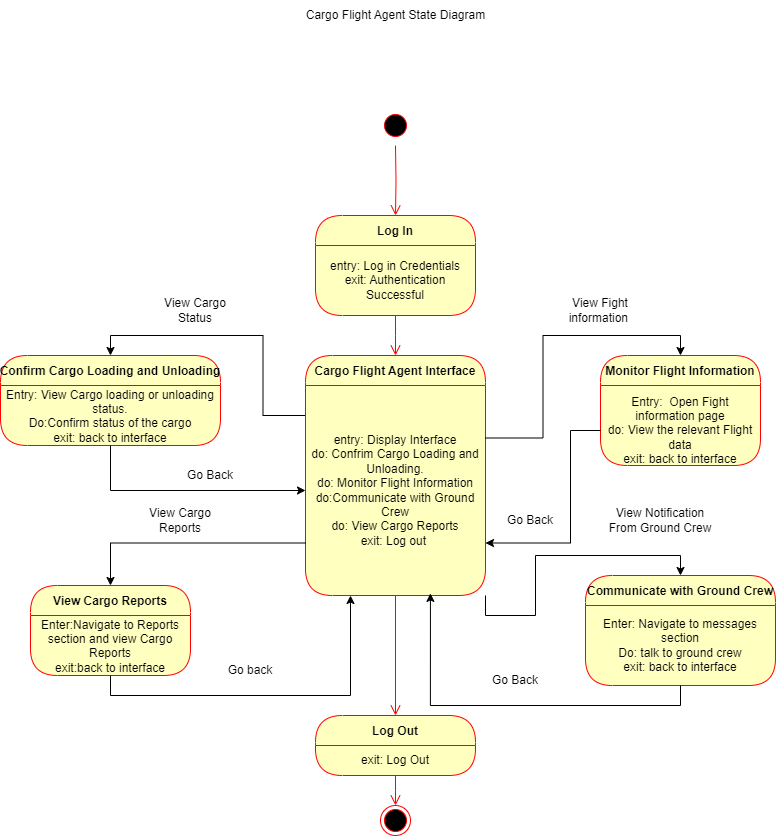

The diagram above was exported from draw.io. Its source (the exported page's mxGraphModel, read from the mxfile embedded in the PNG):
<mxGraphModel dx="1434" dy="772" grid="1" gridSize="10" guides="1" tooltips="1" connect="1" arrows="1" fold="1" page="1" pageScale="1" pageWidth="850" pageHeight="1100" math="0" shadow="0">
  <root>
    <mxCell id="0" />
    <mxCell id="1" parent="0" />
    <mxCell id="Q4QXoEUKTcbMUr3jFE4a-1" value="Log In" style="swimlane;fontStyle=1;align=center;verticalAlign=middle;childLayout=stackLayout;horizontal=1;startSize=30;horizontalStack=0;resizeParent=0;resizeLast=1;container=0;fontColor=#000000;collapsible=0;rounded=1;arcSize=30;strokeColor=#ff0000;fillColor=#ffffc0;swimlaneFillColor=#ffffc0;dropTarget=0;" vertex="1" parent="1">
      <mxGeometry x="345" y="275" width="160" height="100" as="geometry" />
    </mxCell>
    <mxCell id="Q4QXoEUKTcbMUr3jFE4a-2" value="entry: Log in Credentials&lt;div&gt;exit: Authentication Successful&lt;/div&gt;" style="text;html=1;strokeColor=none;fillColor=none;align=center;verticalAlign=middle;spacingLeft=4;spacingRight=4;whiteSpace=wrap;overflow=hidden;rotatable=0;fontColor=#000000;" vertex="1" parent="Q4QXoEUKTcbMUr3jFE4a-1">
      <mxGeometry y="30" width="160" height="70" as="geometry" />
    </mxCell>
    <mxCell id="Q4QXoEUKTcbMUr3jFE4a-3" value="" style="edgeStyle=orthogonalEdgeStyle;html=1;verticalAlign=bottom;endArrow=open;endSize=8;strokeColor=#ff0000;rounded=0;" edge="1" source="Q4QXoEUKTcbMUr3jFE4a-1" parent="1">
      <mxGeometry relative="1" as="geometry">
        <mxPoint x="425" y="415" as="targetPoint" />
      </mxGeometry>
    </mxCell>
    <mxCell id="Q4QXoEUKTcbMUr3jFE4a-4" value="" style="ellipse;html=1;shape=endState;fillColor=#000000;strokeColor=#ff0000;" vertex="1" parent="1">
      <mxGeometry x="410" y="865" width="30" height="30" as="geometry" />
    </mxCell>
    <mxCell id="Q4QXoEUKTcbMUr3jFE4a-5" value="" style="ellipse;html=1;shape=startState;fillColor=#000000;strokeColor=#ff0000;" vertex="1" parent="1">
      <mxGeometry x="410" y="170" width="30" height="30" as="geometry" />
    </mxCell>
    <mxCell id="Q4QXoEUKTcbMUr3jFE4a-6" value="" style="edgeStyle=orthogonalEdgeStyle;html=1;verticalAlign=bottom;endArrow=open;endSize=8;strokeColor=#ff0000;rounded=0;" edge="1" parent="1" target="Q4QXoEUKTcbMUr3jFE4a-1">
      <mxGeometry relative="1" as="geometry">
        <mxPoint x="430" y="595" as="targetPoint" />
        <mxPoint x="425" y="205" as="sourcePoint" />
      </mxGeometry>
    </mxCell>
    <mxCell id="Q4QXoEUKTcbMUr3jFE4a-36" style="edgeStyle=orthogonalEdgeStyle;rounded=0;orthogonalLoop=1;jettySize=auto;html=1;exitX=0;exitY=0.25;exitDx=0;exitDy=0;entryX=0.5;entryY=0;entryDx=0;entryDy=0;" edge="1" parent="1" source="Q4QXoEUKTcbMUr3jFE4a-8" target="Q4QXoEUKTcbMUr3jFE4a-20">
      <mxGeometry relative="1" as="geometry" />
    </mxCell>
    <mxCell id="Q4QXoEUKTcbMUr3jFE4a-8" value="Cargo Flight Agent Interface" style="swimlane;fontStyle=1;align=center;verticalAlign=middle;childLayout=stackLayout;horizontal=1;startSize=30;horizontalStack=0;resizeParent=0;resizeLast=1;container=0;fontColor=#000000;collapsible=0;rounded=1;arcSize=30;strokeColor=#ff0000;fillColor=#ffffc0;swimlaneFillColor=#ffffc0;dropTarget=0;" vertex="1" parent="1">
      <mxGeometry x="335" y="415" width="180" height="240" as="geometry" />
    </mxCell>
    <mxCell id="Q4QXoEUKTcbMUr3jFE4a-9" value="entry: Display Interface&lt;div&gt;&lt;span style=&quot;background-color: initial;&quot;&gt;do: Confrim Cargo Loading and Unloading.&lt;/span&gt;&lt;/div&gt;&lt;div&gt;&lt;span style=&quot;background-color: initial;&quot;&gt;do: Monitor Flight Information&lt;/span&gt;&lt;/div&gt;&lt;div&gt;&lt;span style=&quot;background-color: initial;&quot;&gt;do:Communicate with Ground Crew&lt;/span&gt;&lt;/div&gt;&lt;div&gt;&lt;span style=&quot;background-color: initial;&quot;&gt;do: View Cargo Reports&lt;/span&gt;&lt;/div&gt;&lt;div&gt;&lt;span style=&quot;background-color: initial;&quot;&gt;exit: Log out&amp;nbsp;&lt;/span&gt;&lt;/div&gt;" style="text;html=1;strokeColor=none;fillColor=none;align=center;verticalAlign=middle;spacingLeft=4;spacingRight=4;whiteSpace=wrap;overflow=hidden;rotatable=0;fontColor=#000000;" vertex="1" parent="Q4QXoEUKTcbMUr3jFE4a-8">
      <mxGeometry y="30" width="180" height="210" as="geometry" />
    </mxCell>
    <mxCell id="Q4QXoEUKTcbMUr3jFE4a-10" value="" style="edgeStyle=orthogonalEdgeStyle;html=1;verticalAlign=bottom;endArrow=open;endSize=8;strokeColor=#ff0000;rounded=0;" edge="1" source="Q4QXoEUKTcbMUr3jFE4a-8" parent="1" target="Q4QXoEUKTcbMUr3jFE4a-23">
      <mxGeometry relative="1" as="geometry">
        <mxPoint x="425" y="635" as="targetPoint" />
      </mxGeometry>
    </mxCell>
    <mxCell id="Q4QXoEUKTcbMUr3jFE4a-11" value="Communicate with Ground Crew" style="swimlane;fontStyle=1;align=center;verticalAlign=middle;childLayout=stackLayout;horizontal=1;startSize=30;horizontalStack=0;resizeParent=0;resizeLast=1;container=0;fontColor=#000000;collapsible=0;rounded=1;arcSize=30;strokeColor=#ff0000;fillColor=#ffffc0;swimlaneFillColor=#ffffc0;dropTarget=0;" vertex="1" parent="1">
      <mxGeometry x="615" y="635" width="190" height="110" as="geometry" />
    </mxCell>
    <mxCell id="Q4QXoEUKTcbMUr3jFE4a-12" value="Enter: Navigate to messages section&lt;div&gt;Do: talk to ground crew&lt;/div&gt;&lt;div&gt;exit: back to interface&lt;/div&gt;" style="text;html=1;strokeColor=none;fillColor=none;align=center;verticalAlign=middle;spacingLeft=4;spacingRight=4;whiteSpace=wrap;overflow=hidden;rotatable=0;fontColor=#000000;" vertex="1" parent="Q4QXoEUKTcbMUr3jFE4a-11">
      <mxGeometry y="30" width="190" height="80" as="geometry" />
    </mxCell>
    <mxCell id="Q4QXoEUKTcbMUr3jFE4a-14" value="Monitor Flight Information" style="swimlane;fontStyle=1;align=center;verticalAlign=middle;childLayout=stackLayout;horizontal=1;startSize=30;horizontalStack=0;resizeParent=0;resizeLast=1;container=0;fontColor=#000000;collapsible=0;rounded=1;arcSize=30;strokeColor=#ff0000;fillColor=#ffffc0;swimlaneFillColor=#ffffc0;dropTarget=0;" vertex="1" parent="1">
      <mxGeometry x="630" y="415" width="160" height="110" as="geometry" />
    </mxCell>
    <mxCell id="Q4QXoEUKTcbMUr3jFE4a-17" value="View Cargo Reports" style="swimlane;fontStyle=1;align=center;verticalAlign=middle;childLayout=stackLayout;horizontal=1;startSize=30;horizontalStack=0;resizeParent=0;resizeLast=1;container=0;fontColor=#000000;collapsible=0;rounded=1;arcSize=30;strokeColor=#ff0000;fillColor=#ffffc0;swimlaneFillColor=#ffffc0;dropTarget=0;" vertex="1" parent="1">
      <mxGeometry x="60" y="645" width="160" height="90" as="geometry" />
    </mxCell>
    <mxCell id="Q4QXoEUKTcbMUr3jFE4a-18" value="Enter:Navigate to Reports section and view Cargo Reports&lt;div&gt;exit:back to interface&lt;/div&gt;" style="text;html=1;strokeColor=none;fillColor=none;align=center;verticalAlign=middle;spacingLeft=4;spacingRight=4;whiteSpace=wrap;overflow=hidden;rotatable=0;fontColor=#000000;" vertex="1" parent="Q4QXoEUKTcbMUr3jFE4a-17">
      <mxGeometry y="30" width="160" height="60" as="geometry" />
    </mxCell>
    <mxCell id="Q4QXoEUKTcbMUr3jFE4a-20" value="Confirm Cargo Loading and Unloading" style="swimlane;fontStyle=1;align=center;verticalAlign=middle;childLayout=stackLayout;horizontal=1;startSize=30;horizontalStack=0;resizeParent=0;resizeLast=1;container=0;fontColor=#000000;collapsible=0;rounded=1;arcSize=30;strokeColor=#ff0000;fillColor=#ffffc0;swimlaneFillColor=#ffffc0;dropTarget=0;" vertex="1" parent="1">
      <mxGeometry x="30" y="415" width="220" height="90" as="geometry" />
    </mxCell>
    <mxCell id="Q4QXoEUKTcbMUr3jFE4a-21" value="Entry: View Cargo loading or unloading status.&lt;div&gt;Do:Confirm status of the cargo&lt;/div&gt;&lt;div&gt;exit: back to interface&lt;/div&gt;" style="text;html=1;strokeColor=none;fillColor=none;align=center;verticalAlign=middle;spacingLeft=4;spacingRight=4;whiteSpace=wrap;overflow=hidden;rotatable=0;fontColor=#000000;" vertex="1" parent="Q4QXoEUKTcbMUr3jFE4a-20">
      <mxGeometry y="30" width="220" height="60" as="geometry" />
    </mxCell>
    <mxCell id="Q4QXoEUKTcbMUr3jFE4a-23" value="Log Out" style="swimlane;fontStyle=1;align=center;verticalAlign=middle;childLayout=stackLayout;horizontal=1;startSize=30;horizontalStack=0;resizeParent=0;resizeLast=1;container=0;fontColor=#000000;collapsible=0;rounded=1;arcSize=30;strokeColor=#ff0000;fillColor=#ffffc0;swimlaneFillColor=#ffffc0;dropTarget=0;" vertex="1" parent="1">
      <mxGeometry x="345" y="775" width="160" height="60" as="geometry" />
    </mxCell>
    <mxCell id="Q4QXoEUKTcbMUr3jFE4a-25" value="" style="edgeStyle=orthogonalEdgeStyle;html=1;verticalAlign=bottom;endArrow=open;endSize=8;strokeColor=#ff0000;rounded=0;" edge="1" source="Q4QXoEUKTcbMUr3jFE4a-23" parent="1">
      <mxGeometry relative="1" as="geometry">
        <mxPoint x="425" y="865" as="targetPoint" />
      </mxGeometry>
    </mxCell>
    <mxCell id="Q4QXoEUKTcbMUr3jFE4a-31" style="edgeStyle=orthogonalEdgeStyle;rounded=0;orthogonalLoop=1;jettySize=auto;html=1;entryX=1;entryY=0.75;entryDx=0;entryDy=0;" edge="1" parent="1" source="Q4QXoEUKTcbMUr3jFE4a-26" target="Q4QXoEUKTcbMUr3jFE4a-9">
      <mxGeometry relative="1" as="geometry">
        <Array as="points">
          <mxPoint x="600" y="490" />
          <mxPoint x="600" y="603" />
        </Array>
      </mxGeometry>
    </mxCell>
    <mxCell id="Q4QXoEUKTcbMUr3jFE4a-26" value="Entry:&amp;nbsp; Open Fight information page&lt;div&gt;do: View the relevant Flight data&lt;/div&gt;&lt;div&gt;exit: back to interface&lt;/div&gt;" style="text;html=1;align=center;verticalAlign=middle;whiteSpace=wrap;rounded=0;" vertex="1" parent="1">
      <mxGeometry x="630" y="475" width="160" height="30" as="geometry" />
    </mxCell>
    <mxCell id="Q4QXoEUKTcbMUr3jFE4a-30" style="edgeStyle=orthogonalEdgeStyle;rounded=0;orthogonalLoop=1;jettySize=auto;html=1;exitX=1;exitY=0.25;exitDx=0;exitDy=0;entryX=0.5;entryY=0;entryDx=0;entryDy=0;" edge="1" parent="1" source="Q4QXoEUKTcbMUr3jFE4a-9" target="Q4QXoEUKTcbMUr3jFE4a-14">
      <mxGeometry relative="1" as="geometry" />
    </mxCell>
    <mxCell id="Q4QXoEUKTcbMUr3jFE4a-32" style="edgeStyle=orthogonalEdgeStyle;rounded=0;orthogonalLoop=1;jettySize=auto;html=1;exitX=1;exitY=1;exitDx=0;exitDy=0;entryX=0.5;entryY=0;entryDx=0;entryDy=0;" edge="1" parent="1" source="Q4QXoEUKTcbMUr3jFE4a-9" target="Q4QXoEUKTcbMUr3jFE4a-11">
      <mxGeometry relative="1" as="geometry" />
    </mxCell>
    <mxCell id="Q4QXoEUKTcbMUr3jFE4a-33" style="edgeStyle=orthogonalEdgeStyle;rounded=0;orthogonalLoop=1;jettySize=auto;html=1;exitX=0.5;exitY=1;exitDx=0;exitDy=0;entryX=0.694;entryY=0.99;entryDx=0;entryDy=0;entryPerimeter=0;" edge="1" parent="1" source="Q4QXoEUKTcbMUr3jFE4a-12" target="Q4QXoEUKTcbMUr3jFE4a-9">
      <mxGeometry relative="1" as="geometry" />
    </mxCell>
    <mxCell id="Q4QXoEUKTcbMUr3jFE4a-34" style="edgeStyle=orthogonalEdgeStyle;rounded=0;orthogonalLoop=1;jettySize=auto;html=1;exitX=0;exitY=0.75;exitDx=0;exitDy=0;entryX=0.5;entryY=0;entryDx=0;entryDy=0;" edge="1" parent="1" source="Q4QXoEUKTcbMUr3jFE4a-9" target="Q4QXoEUKTcbMUr3jFE4a-17">
      <mxGeometry relative="1" as="geometry" />
    </mxCell>
    <mxCell id="Q4QXoEUKTcbMUr3jFE4a-35" style="edgeStyle=orthogonalEdgeStyle;rounded=0;orthogonalLoop=1;jettySize=auto;html=1;exitX=0.5;exitY=1;exitDx=0;exitDy=0;entryX=0.25;entryY=1;entryDx=0;entryDy=0;" edge="1" parent="1" source="Q4QXoEUKTcbMUr3jFE4a-18" target="Q4QXoEUKTcbMUr3jFE4a-9">
      <mxGeometry relative="1" as="geometry" />
    </mxCell>
    <mxCell id="Q4QXoEUKTcbMUr3jFE4a-37" style="edgeStyle=orthogonalEdgeStyle;rounded=0;orthogonalLoop=1;jettySize=auto;html=1;exitX=0.5;exitY=1;exitDx=0;exitDy=0;entryX=0;entryY=0.5;entryDx=0;entryDy=0;" edge="1" parent="1" source="Q4QXoEUKTcbMUr3jFE4a-21" target="Q4QXoEUKTcbMUr3jFE4a-9">
      <mxGeometry relative="1" as="geometry" />
    </mxCell>
    <mxCell id="Q4QXoEUKTcbMUr3jFE4a-38" value="exit: Log Out" style="text;html=1;align=center;verticalAlign=middle;whiteSpace=wrap;rounded=0;" vertex="1" parent="1">
      <mxGeometry x="350" y="805" width="150" height="30" as="geometry" />
    </mxCell>
    <mxCell id="Q4QXoEUKTcbMUr3jFE4a-39" value="View Cargo Status" style="text;html=1;align=center;verticalAlign=middle;whiteSpace=wrap;rounded=0;" vertex="1" parent="1">
      <mxGeometry x="180" y="355" width="90" height="30" as="geometry" />
    </mxCell>
    <mxCell id="Q4QXoEUKTcbMUr3jFE4a-40" value="View Notification From Ground Crew" style="text;html=1;align=center;verticalAlign=middle;whiteSpace=wrap;rounded=0;" vertex="1" parent="1">
      <mxGeometry x="630" y="565" width="120" height="30" as="geometry" />
    </mxCell>
    <mxCell id="Q4QXoEUKTcbMUr3jFE4a-41" value="View Cargo Reports" style="text;html=1;align=center;verticalAlign=middle;whiteSpace=wrap;rounded=0;" vertex="1" parent="1">
      <mxGeometry x="170" y="565" width="80" height="30" as="geometry" />
    </mxCell>
    <mxCell id="Q4QXoEUKTcbMUr3jFE4a-42" value="Go Back" style="text;html=1;align=center;verticalAlign=middle;whiteSpace=wrap;rounded=0;" vertex="1" parent="1">
      <mxGeometry x="515" y="725" width="60" height="30" as="geometry" />
    </mxCell>
    <mxCell id="Q4QXoEUKTcbMUr3jFE4a-43" value="Go back" style="text;html=1;align=center;verticalAlign=middle;whiteSpace=wrap;rounded=0;" vertex="1" parent="1">
      <mxGeometry x="250" y="715" width="60" height="30" as="geometry" />
    </mxCell>
    <mxCell id="Q4QXoEUKTcbMUr3jFE4a-44" value="Go Back" style="text;html=1;align=center;verticalAlign=middle;whiteSpace=wrap;rounded=0;" vertex="1" parent="1">
      <mxGeometry x="530" y="565" width="60" height="30" as="geometry" />
    </mxCell>
    <mxCell id="Q4QXoEUKTcbMUr3jFE4a-45" value="Go Back" style="text;html=1;align=center;verticalAlign=middle;whiteSpace=wrap;rounded=0;" vertex="1" parent="1">
      <mxGeometry x="210" y="520" width="60" height="30" as="geometry" />
    </mxCell>
    <mxCell id="Q4QXoEUKTcbMUr3jFE4a-46" value="View Fight information&amp;nbsp;" style="text;html=1;align=center;verticalAlign=middle;whiteSpace=wrap;rounded=0;" vertex="1" parent="1">
      <mxGeometry x="580" y="355" width="100" height="30" as="geometry" />
    </mxCell>
    <mxCell id="Q4QXoEUKTcbMUr3jFE4a-48" value="Cargo Flight Agent State Diagram" style="text;html=1;align=center;verticalAlign=middle;whiteSpace=wrap;rounded=0;" vertex="1" parent="1">
      <mxGeometry x="263" y="60" width="325" height="30" as="geometry" />
    </mxCell>
  </root>
</mxGraphModel>